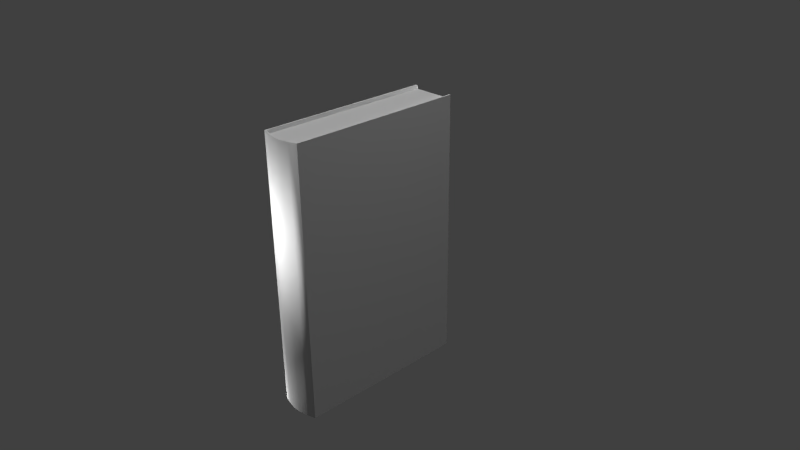 # Source: book_-_an_old_book.blend  (saved by Blender 2.76.0; exported with 4.5.12 LTS)
import bpy
from mathutils import Matrix  # noqa: F401  (used for matrix-valued properties, if any)

bpy.ops.wm.read_factory_settings(use_empty=True)
scene = bpy.context.scene
scene.name = 'Scene'

# ---- collections
col_collection_1 = bpy.data.collections.new('Collection 1'); scene.collection.children.link(col_collection_1)

# ---- materials (node trees are filled in below, after node groups)
mat_pages = bpy.data.materials.new('Pages')
mat_pages.alpha_threshold = 0.0
mat_pages.use_transparent_shadow = False
mat_pages.roughness = 0.5
mat_pages.line_color = (0.0, 0.0, 0.0, 1.0)
mat_jacket = bpy.data.materials.new('Jacket')
mat_jacket.alpha_threshold = 0.0
mat_jacket.use_transparent_shadow = False
mat_jacket.roughness = 0.5

# ---- material node trees

# ---- world
world_world = bpy.data.worlds.new('World'); scene.world = world_world
world_world.color = (0.05088, 0.05088, 0.05088)
world_world.use_sun_shadow = False
world_world.sun_shadow_jitter_overblur = 0.0
world_world.cycles.sampling_method = 'MANUAL'
world_world.cycles.sample_map_resolution = 256

# ---- cameras
cam_camera = bpy.data.cameras.new('Camera')
cam_camera.clip_end = 100.0
cam_camera.lens = 35.0
cam_camera.sensor_width = 32.0
cam_camera.sensor_height = 18.0
cam_camera.ortho_scale = 7.314
cam_camera.dof.focus_distance = 0.0
cam_camera.dof.aperture_fstop = 128.0

# ---- lights
light_point_003 = bpy.data.lights.new('Point.003', 'POINT')
light_point_003.transmission_factor = 0.0
light_point_003.energy = 100.0
light_point_003.shadow_buffer_clip_start = 0.5
light_point_003.shadow_soft_size = 0.1
light_point_003.shadow_maximum_resolution = 0.006
light_point_003.use_absolute_resolution = True
light_point_003.cycles.use_multiple_importance_sampling = False
light_point_002 = bpy.data.lights.new('Point.002', 'POINT')
light_point_002.transmission_factor = 0.0
light_point_002.energy = 100.0
light_point_002.shadow_buffer_clip_start = 0.5
light_point_002.shadow_soft_size = 0.1
light_point_002.shadow_maximum_resolution = 0.006
light_point_002.use_absolute_resolution = True
light_point_002.cycles.use_multiple_importance_sampling = False
light_point_001 = bpy.data.lights.new('Point.001', 'POINT')
light_point_001.transmission_factor = 0.0
light_point_001.energy = 100.0
light_point_001.shadow_buffer_clip_start = 0.5
light_point_001.shadow_soft_size = 0.1
light_point_001.shadow_maximum_resolution = 0.006
light_point_001.use_absolute_resolution = True
light_point_001.cycles.use_multiple_importance_sampling = False
light_point = bpy.data.lights.new('Point', 'POINT')
light_point.transmission_factor = 0.0
light_point.energy = 100.0
light_point.shadow_buffer_clip_start = 0.5
light_point.shadow_soft_size = 0.1
light_point.shadow_maximum_resolution = 0.006
light_point.use_absolute_resolution = True
light_point.cycles.use_multiple_importance_sampling = False
light_area = bpy.data.lights.new('Area', 'AREA')
light_area.transmission_factor = 0.0
light_area.energy = 78.54
light_area.shadow_buffer_clip_start = 0.5
light_area.shadow_soft_size = 0.1
light_area.shadow_maximum_resolution = 0.006
light_area.use_absolute_resolution = True
light_area.size = 0.1
light_area.size_y = 0.1
light_area.cycles.use_multiple_importance_sampling = False
light_sun = bpy.data.lights.new('Sun', 'SUN')
light_sun.transmission_factor = 0.0
light_sun.angle = 0.1993
light_sun.energy = 1.0
light_sun.shadow_buffer_clip_start = 0.5
light_sun.shadow_soft_size = 0.1
light_sun.shadow_cascade_max_distance = 1000.0
light_sun.cycles.use_multiple_importance_sampling = False
light_lamp = bpy.data.lights.new('Lamp', 'POINT')
light_lamp.transmission_factor = 0.0
light_lamp.cutoff_distance = 30.0
light_lamp.energy = 100.0
light_lamp.shadow_buffer_clip_start = 1.001
light_lamp.shadow_soft_size = 0.1
light_lamp.shadow_maximum_resolution = 0.006
light_lamp.use_absolute_resolution = True
light_lamp.cycles.use_multiple_importance_sampling = False

# ---- meshes
me_cube_003 = bpy.data.meshes.new('Cube.003')
me_cube_003.from_pydata([(0.32, 1.078, -1.657), (0.32, 1.078, 1.841), (-0.3747, 1.078, -1.657), (-0.3747, 1.078, 1.841), (0.3213, 1.024, 1.896), (0.3213, -1.265, 1.896), (-0.376, -1.265, 1.896), (-0.376, 1.024, 1.896), (0.3237, 1.078, 1.896), (-0.3765, 1.078, 1.896), (0.3263, 1.029, -1.713), (0.3263, -1.193, -1.713), (-0.381, -1.193, -1.713), (-0.381, 1.029, -1.713), (0.3243, 1.078, -1.713), (-0.3725, 1.078, -1.713)], [], [(10, 11, 12, 13, 15, 14), (7, 6, 5, 4, 8, 9), (1, 0, 14, 15, 2, 3, 9, 8)])
_uv = me_cube_003.uv_layers.new(name='UVMap')
_uv.uv.foreach_set('vector', [0.8398, 0.08782, 0.09442, 0.08782, 0.09442, 0.2639, 0.8398, 0.2639, 0.8564, 0.2617, 0.8564, 0.0883, 0.1181, 0.76, 0.9229, 0.76, 0.9229, 0.9111, 0.1181, 0.9111, 0.09896, 0.9116, 0.09896, 0.7599, 0.0886, 0.2752, 0.9318, 0.2992, 0.9453, 0.2988, 0.9362, 0.4163, 0.9228, 0.4163, 0.07958, 0.3923, 0.06611, 0.3922, 0.0752, 0.2742])
me_cube_003.materials.append(mat_pages)
me_cube_003.use_remesh_preserve_volume = False
me_cube_003.use_remesh_preserve_attributes = False
me_cube_003.use_mirror_vertex_groups = False
me_cube_003.update()
me_cube_002 = bpy.data.meshes.new('Cube.002')
me_cube_002.from_pydata([(0.3291, 1.094, -1.703), (0.3356, -1.246, -1.761), (-0.3903, -1.246, -1.761), (-0.3839, 1.094, -1.703), (0.3291, 1.094, 1.887), (0.3305, -1.274, 1.944), (-0.3852, -1.274, 1.944), (-0.3839, 1.094, 1.887), (0.3356, 1.043, -1.761), (-0.3903, 1.043, -1.761), (0.3305, 1.038, 1.944), (-0.3852, 1.038, 1.944), (0.3542, 1.091, 1.942), (0.3542, -1.295, 1.944), (-0.4082, 1.083, 1.939), (-0.4082, -1.295, 1.944), (0.3329, 1.091, 1.942), (-0.3857, 1.083, 1.939), (0.3542, 1.088, -1.749), (0.3542, -1.295, -1.761), (-0.4082, 1.081, -1.746), (-0.4082, -1.295, -1.761), (0.3336, 1.088, -1.749), (-0.3816, 1.081, -1.746), (0.32, 1.078, -1.657), (0.32, 1.078, 1.841), (-0.3747, 1.078, -1.657), (-0.3747, 1.078, 1.841), (0.3213, 1.024, 1.896), (0.3213, -1.276, 1.896), (-0.376, -1.275, 1.896), (-0.376, 1.024, 1.896), (0.3237, 1.078, 1.896), (-0.3765, 1.078, 1.896), (0.3263, 1.029, -1.713), (0.3263, -1.199, -1.713), (-0.381, -1.198, -1.713), (-0.381, 1.029, -1.713), (0.3243, 1.078, -1.713), (-0.3725, 1.078, -1.713), (0.3542, 1.094, 1.933), (0.3322, 1.094, 1.934), (0.3325, 1.084, 1.944), (0.3542, 1.082, 1.944), (-0.3824, 1.094, -1.714), (-0.4082, 1.094, -1.713), (-0.3847, 1.061, -1.761), (-0.4082, 1.06, -1.761), (0.3312, 1.094, -1.727), (0.3542, 1.094, -1.727), (0.3542, 1.066, -1.761), (0.3346, 1.069, -1.761), (-0.3851, 1.094, 1.924), (-0.4082, 1.094, 1.923), (-0.4082, 1.06, 1.944), (-0.3854, 1.059, 1.944), (0.2017, -1.333, -1.761), (0.04926, -1.359, -1.761), (-0.1032, -1.359, -1.761), (-0.2557, -1.333, -1.761), (0.2017, -1.333, 1.944), (0.04926, -1.359, 1.944), (-0.1032, -1.359, 1.944), (-0.2557, -1.333, 1.944), (0.1873, -1.311, 1.944), (0.0442, -1.333, 1.944), (-0.09893, -1.333, 1.944), (-0.2421, -1.311, 1.944), (0.1818, -1.311, 1.896), (0.04237, -1.329, 1.896), (-0.09707, -1.329, 1.896), (-0.2365, -1.31, 1.896), (0.1848, -1.227, -1.713), (0.04337, -1.242, -1.713), (-0.09807, -1.242, -1.713), (-0.2395, -1.227, -1.713), (0.1904, -1.282, -1.761), (0.04523, -1.303, -1.761), (-0.09995, -1.303, -1.761), (-0.2451, -1.282, -1.761)], [], [(18, 49, 40, 12, 43, 13, 19, 50), (59, 63, 15, 21), (21, 15, 54, 14, 53, 45, 20, 47), (1, 8, 51, 50, 19), (79, 2, 36, 75), (4, 0, 48, 22, 38, 24, 25), (42, 43, 12, 16), (54, 55, 17, 14), (16, 41, 4, 25, 32), (67, 6, 15, 63), (45, 44, 23, 20), (3, 7, 52, 17, 33, 27, 26, 39, 23, 44), (10, 42, 16, 32, 28, 29, 5), (22, 51, 8, 1, 35, 34, 38), (76, 1, 19, 56), (64, 5, 29, 68), (48, 49, 18, 22), (9, 2, 21, 47, 46), (2, 9, 46, 23, 39, 37, 36), (11, 6, 30, 31, 33, 17, 55), (41, 16, 12, 40), (10, 5, 13, 43, 42), (7, 3, 44, 45, 53, 52), (46, 47, 20, 23), (4, 41, 40, 49, 48, 0), (50, 51, 22, 18), (52, 53, 14, 17), (6, 11, 55, 54, 15), (6, 67, 71, 30), (67, 66, 70, 71), (66, 65, 69, 70), (65, 64, 68, 69), (2, 79, 59, 21), (79, 78, 58, 59), (78, 77, 57, 58), (77, 76, 56, 57), (5, 64, 60, 13), (64, 65, 61, 60), (65, 66, 62, 61), (66, 67, 63, 62), (1, 76, 72, 35), (76, 77, 73, 72), (77, 78, 74, 73), (78, 79, 75, 74), (19, 13, 60, 56), (56, 60, 61, 57), (57, 61, 62, 58), (58, 62, 63, 59)])
me_cube_002.polygons.foreach_set('use_smooth', [0, 1, 0, 0, 0, 0, 0, 0, 0, 0, 0, 0, 0, 0, 0, 0, 0, 0, 0, 0, 0, 0, 0, 0, 0, 0, 0, 0, 0, 0, 0, 0, 0, 0, 0, 0, 0, 0, 0, 0, 0, 0, 0, 0, 1, 1, 1, 1])
_uv = me_cube_002.uv_layers.new(name='UVMap')
_uv.uv.foreach_set('vector', [0.9649, 0.03934, 0.9742, 0.05538, 0.9676, 0.951, 0.9649, 0.963, 0.9573, 0.966, 0.586, 0.966, 0.586, 0.03626, 0.9548, 0.03626, 0.4676, 0.02309, 0.4676, 0.9745, 0.4396, 0.9745, 0.4396, 0.02309, 0.5822, 0.9524, 0.5859, 0.04115, 0.9625, 0.04478, 0.9685, 0.04446, 0.9723, 0.04941, 0.979, 0.9057, 0.9692, 0.9451, 0.9588, 0.9561, 0.3945, 0.9056, 0.3945, 0.1141, 0.3941, 0.1052, 0.4017, 0.106, 0.4017, 0.9232, 0.03379, 0.7217, 0.03379, 0.6713, 0.05256, 0.6746, 0.05256, 0.7237, 0.3189, 0.9682, 0.1281, 0.473, 0.1239, 0.47, 0.1189, 0.4664, 0.1281, 0.4687, 0.137, 0.4751, 0.3172, 0.942, 0.666, 0.1216, 0.6577, 0.1221, 0.6577, 0.1181, 0.6659, 0.1181, 0.358, 0.1165, 0.3492, 0.1168, 0.3494, 0.1048, 0.358, 0.1048, 0.8572, 0.996, 0.8555, 0.9911, 0.8473, 0.9682, 0.8456, 0.942, 0.8553, 0.9691, 0.8872, 0.9362, 0.9423, 0.9362, 0.9512, 0.9449, 0.8925, 0.9449, 0.3242, 0.0153, 0.306, 0.02328, 0.3055, 0.009874, 0.3242, 0.009912, 0.2467, 0.7381, 0.2497, 0.3446, 0.2482, 0.3406, 0.2473, 0.3383, 0.2941, 0.3436, 0.2965, 0.3497, 0.2935, 0.733, 0.2965, 0.7391, 0.2497, 0.7443, 0.2487, 0.7423, 0.08945, 0.1241, 0.0893, 0.1082, 0.08927, 0.1047, 0.108, 0.1101, 0.1081, 0.129, 0.108, 0.9232, 0.08927, 0.9228, 0.1189, 0.4664, 0.1211, 0.4613, 0.1233, 0.4561, 0.3249, -0.003891, 0.3288, 0.01048, 0.1324, 0.4587, 0.1281, 0.4687, 0.3386, 0.9056, 0.3945, 0.9056, 0.4017, 0.9232, 0.343, 0.9232, 0.0342, 0.4727, 0.0342, 0.423, 0.05256, 0.4262, 0.05256, 0.4746, 0.3022, 0.01678, 0.2935, 0.01939, 0.2937, 0.01202, 0.2984, 0.009874, 0.115, 0.1141, 0.115, 0.9056, 0.1081, 0.9232, 0.1081, 0.1028, 0.1172, 0.1027, 0.07092, 0.1141, 0.07093, 0.9056, 0.07092, 0.917, 0.07092, 0.9232, 0.05256, 0.9179, 0.05257, 0.9007, 0.05256, 0.1296, 0.1906, 0.9063, 0.1906, 0.1076, 0.209, 0.1072, 0.209, 0.9015, 0.209, 0.9204, 0.1906, 0.9257, 0.1906, 0.9137, 0.2921, 0.8552, 0.2892, 0.8927, 0.2738, 0.8925, 0.2739, 0.8899, 0.6668, 0.1375, 0.6668, 0.9362, 0.6577, 0.9449, 0.6577, 0.1221, 0.666, 0.1216, 0.3065, 0.9392, 0.3078, 0.1007, 0.3069, 0.07669, 0.3232, 0.06958, 0.3213, 0.9475, 0.3119, 0.9498, 0.1172, 0.1027, 0.1081, 0.1028, 0.1081, 0.09645, 0.1184, 0.09645, 0.3054, 0.6817, 0.2921, 0.8552, 0.2739, 0.8899, 0.2935, 0.01939, 0.3022, 0.01678, 0.3054, 0.02246, 0.4017, 0.106, 0.3941, 0.1052, 0.3937, 0.09645, 0.4017, 0.09645, 0.3119, 0.9498, 0.3213, 0.9475, 0.3213, 0.9525, 0.3148, 0.9555, 0.3492, 0.9229, 0.3492, 0.1242, 0.3492, 0.1168, 0.358, 0.1165, 0.358, 0.9316, 0.0342, 0.6713, 0.0342, 0.6217, 0.05256, 0.6197, 0.05256, 0.6681, 0.0342, 0.6217, 0.0342, 0.572, 0.05256, 0.5714, 0.05256, 0.6197, 0.0342, 0.572, 0.0342, 0.5223, 0.05256, 0.523, 0.05256, 0.5714, 0.0342, 0.5223, 0.0342, 0.4727, 0.05256, 0.4746, 0.05256, 0.523, 0.115, 0.9056, 0.1709, 0.9056, 0.1668, 0.9232, 0.1081, 0.9232, 0.1709, 0.9056, 0.2268, 0.9056, 0.2256, 0.9232, 0.1668, 0.9232, 0.2268, 0.9056, 0.2827, 0.9056, 0.2843, 0.9232, 0.2256, 0.9232, 0.2827, 0.9056, 0.3386, 0.9056, 0.343, 0.9232, 0.2843, 0.9232, 0.6668, 0.9362, 0.7219, 0.9362, 0.7164, 0.9449, 0.6577, 0.9449, 0.7219, 0.9362, 0.777, 0.9362, 0.7751, 0.9449, 0.7164, 0.9449, 0.777, 0.9362, 0.8321, 0.9362, 0.8338, 0.9449, 0.7751, 0.9449, 0.8321, 0.9362, 0.8872, 0.9362, 0.8925, 0.9449, 0.8338, 0.9449, 0.03379, 0.9232, 0.03379, 0.8729, 0.05256, 0.8709, 0.05256, 0.92, 0.03379, 0.8729, 0.03379, 0.8225, 0.05256, 0.8218, 0.05256, 0.8709, 0.03379, 0.8225, 0.03379, 0.7721, 0.05256, 0.7728, 0.05256, 0.8218, 0.03379, 0.7721, 0.03379, 0.7217, 0.05256, 0.7237, 0.05256, 0.7728, 0.5796, 0.02309, 0.5796, 0.9745, 0.5516, 0.9745, 0.5516, 0.02309, 0.5516, 0.02309, 0.5516, 0.9745, 0.5236, 0.9745, 0.5236, 0.02309, 0.5236, 0.02309, 0.5236, 0.9745, 0.4956, 0.9745, 0.4956, 0.02309, 0.4956, 0.02309, 0.4956, 0.9745, 0.4676, 0.9745, 0.4676, 0.02309])
me_cube_002.materials.append(mat_jacket)
me_cube_002.use_remesh_preserve_volume = False
me_cube_002.use_remesh_preserve_attributes = False
me_cube_002.use_mirror_vertex_groups = False
me_cube_002.update()

# ---- objects
ob_pages = bpy.data.objects.new('Pages', me_cube_003)
ob_point_003 = bpy.data.objects.new('Point.003', light_point_003)
ob_point_002 = bpy.data.objects.new('Point.002', light_point_002)
ob_point_001 = bpy.data.objects.new('Point.001', light_point_001)
ob_point = bpy.data.objects.new('Point', light_point)
ob_area = bpy.data.objects.new('Area', light_area)
ob_sun = bpy.data.objects.new('Sun', light_sun)
ob_lamp = bpy.data.objects.new('Lamp', light_lamp)
ob_camera = bpy.data.objects.new('Camera', cam_camera)
ob_jacket = bpy.data.objects.new('Jacket', me_cube_002)

# ---- transforms, parenting, visibility, modifiers, constraints
ob_pages.location = (0.0, 0.0, 0.0)
ob_pages.scale = (0.7809, 1.0, 1.0)
ob_pages.lock_rotations_4d = False
ob_pages.empty_display_type = 'ARROWS'
ob_pages.lineart.crease_threshold = 0.0
ob_point_003.location = (-1.111, -0.8415, -2.608)
ob_point_003.lineart.crease_threshold = 0.0
ob_point_002.location = (-0.7017, -2.497, 0.9486)
ob_point_002.lineart.crease_threshold = 0.0
ob_point_001.location = (-2.048, 1.284, 2.124)
ob_point_001.lineart.crease_threshold = 0.0
ob_point.location = (-0.1938, 2.71, 1.829)
ob_point.lineart.crease_threshold = 0.0
ob_area.location = (-0.1938, 2.71, 1.829)
ob_area.rotation_euler = (-0.294, -0.7896, -1.33)
ob_area.lineart.crease_threshold = 0.0
ob_sun.location = (-0.1938, 2.71, 1.829)
ob_sun.lineart.crease_threshold = 0.0
ob_lamp.location = (4.076, 1.005, 5.904)
ob_lamp.rotation_euler = (0.6503, 0.05522, 1.866)
ob_lamp.lock_rotations_4d = False
ob_lamp.empty_display_type = 'ARROWS'
ob_lamp.color = (0.0, 0.0, 0.0, 0.0)
ob_lamp.lineart.crease_threshold = 0.0
ob_camera.location = (7.481, -6.508, 5.344)
ob_camera.rotation_euler = (1.109, 0.01082, 0.8149)
ob_camera.lock_rotations_4d = False
ob_camera.empty_display_type = 'ARROWS'
ob_camera.color = (0.0, 0.0, 0.0, 0.0)
ob_camera.display_type = 'WIRE'
ob_camera.lineart.crease_threshold = 0.0
ob_jacket.location = (-1.863e-09, 0.0, 0.0)
ob_jacket.scale = (0.7809, 1.0, 1.0)
ob_jacket.lock_rotations_4d = False
ob_jacket.empty_display_type = 'ARROWS'
ob_jacket.lineart.crease_threshold = 0.0

# ---- collection membership
col_collection_1.objects.link(ob_pages)
col_collection_1.objects.link(ob_point_003)
col_collection_1.objects.link(ob_point_002)
col_collection_1.objects.link(ob_point_001)
col_collection_1.objects.link(ob_point)
col_collection_1.objects.link(ob_area)
col_collection_1.objects.link(ob_sun)
col_collection_1.objects.link(ob_lamp)
col_collection_1.objects.link(ob_camera)
col_collection_1.objects.link(ob_jacket)

# ---- scene / render settings (as saved in the file)
scene.camera = ob_camera
scene.frame_start = 1; scene.frame_end = 250; scene.frame_set(1)
scene.render.engine = 'BLENDER_EEVEE_NEXT'
scene.render.resolution_percentage = 50
scene.render.dither_intensity = 0.0
scene.cycles.use_denoising = False
scene.cycles.samples = 10
scene.cycles.sampling_pattern = 'TABULATED_SOBOL'
scene.cycles.light_sampling_threshold = 0.0
scene.cycles.use_adaptive_sampling = False
scene.cycles.use_light_tree = False
scene.cycles.blur_glossy = 0.0
scene.cycles.pixel_filter_type = 'GAUSSIAN'
scene.cycles.sample_clamp_indirect = 0.0
scene.view_settings.view_transform = 'Standard'
bpy.context.view_layer.update()
